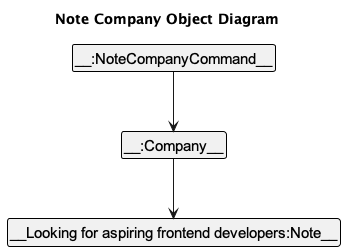

The diagram above was rendered by PlantUML. Its source (embedded in the PNG):
@startuml
!include style.puml
skinparam ClassFontColor #000000
skinparam ClassBorderColor #000000

title Note Company Object Diagram

class NoteCompanyCommand as "__:NoteCompanyCommand__" {
    -index: int
    -noteText: String
}
class Company as "__:Company__" {
    -name: String
    -industry: String
    -location: String
    -description: String
    -website: String
    -email: String
    -phone: String
    -address: String
    -note: Note
}
class Note as "__Looking for aspiring frontend developers:Note__"


NoteCompanyCommand -down-> Company
Company -down-> Note

@enduml